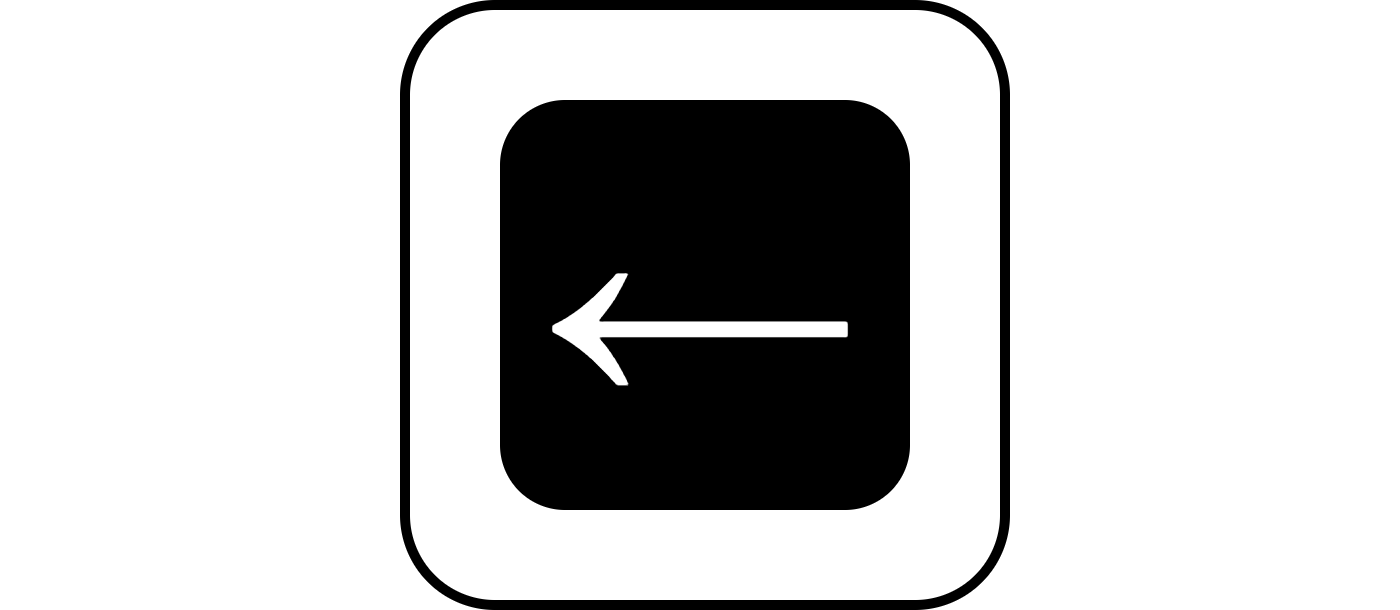

The diagram above was exported from draw.io. Its source (the exported page's mxGraphModel, read from the mxfile embedded in the PNG):
<mxGraphModel dx="1554" dy="914" grid="1" gridSize="10" guides="1" tooltips="1" connect="1" arrows="1" fold="1" page="1" pageScale="1" pageWidth="827" pageHeight="1169" math="0" shadow="0">
  <root>
    <mxCell id="0" />
    <mxCell id="1" parent="0" />
    <mxCell id="2" value="" style="rounded=1;whiteSpace=wrap;html=1;fillColor=none;strokeColor=none;" vertex="1" parent="1">
      <mxGeometry x="390" y="350" width="140" height="60" as="geometry" />
    </mxCell>
    <mxCell id="3" value="" style="rounded=1;whiteSpace=wrap;html=1;" vertex="1" parent="1">
      <mxGeometry x="430" y="350" width="60" height="60" as="geometry" />
    </mxCell>
    <mxCell id="4" value="&lt;span style=&quot;font-size: 32px;&quot;&gt;←&lt;/span&gt;" style="rounded=1;whiteSpace=wrap;html=1;fillColor=#000000;fontColor=#FFFFFF;" vertex="1" parent="1">
      <mxGeometry x="440" y="360" width="40" height="40" as="geometry" />
    </mxCell>
  </root>
</mxGraphModel>